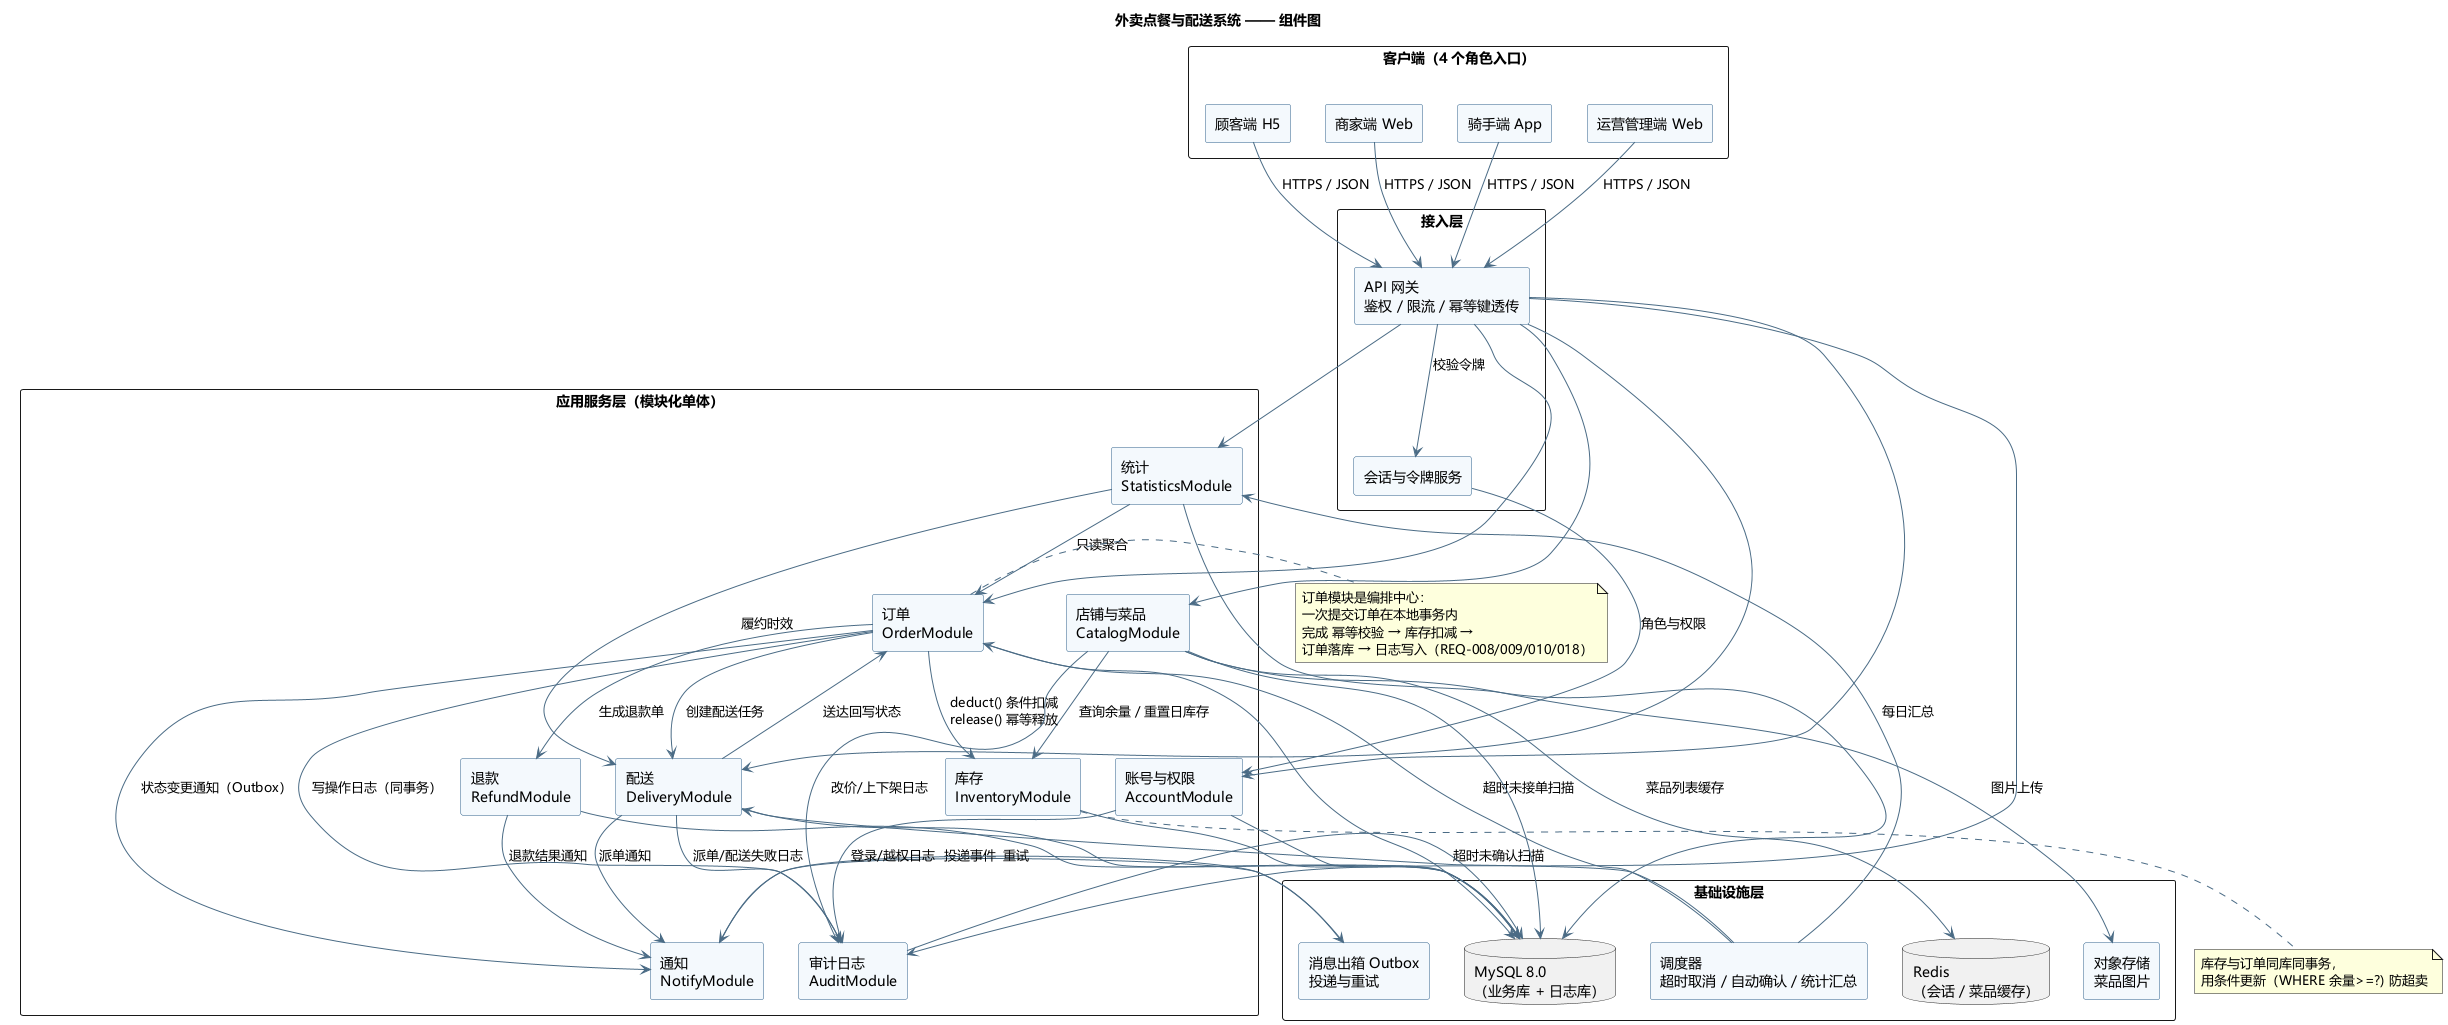

The diagram above was rendered by PlantUML. Its source (embedded in the PNG):
@startuml UML组件图
title 外卖点餐与配送系统 —— 组件图
skinparam shadowing false
skinparam defaultFontName "Microsoft YaHei"
skinparam componentStyle rectangle
skinparam packageStyle rectangle
skinparam component {
  BackgroundColor #F4F9FD
  BorderColor #2C5F8A
  ArrowColor #4A6B85
}

package "客户端（4 个角色入口）" {
  [顾客端 H5] as CUST
  [商家端 Web] as SHOP
  [骑手端 App] as RIDER
  [运营管理端 Web] as ADMIN
}

package "接入层" {
  [API 网关\n鉴权 / 限流 / 幂等键透传] as GW
  [会话与令牌服务] as AUTH
}

package "应用服务层（模块化单体）" {
  component "账号与权限\nAccountModule" as M1
  component "店铺与菜品\nCatalogModule" as M2
  component "库存\nInventoryModule" as M3
  component "订单\nOrderModule" as M4
  component "配送\nDeliveryModule" as M5
  component "退款\nRefundModule" as M6
  component "统计\nStatisticsModule" as M7
  component "审计日志\nAuditModule" as M8
  component "通知\nNotifyModule" as M9
}

package "基础设施层" {
  database "MySQL 8.0\n（业务库 + 日志库）" as DB
  database "Redis\n（会话 / 菜品缓存）" as CACHE
  [对象存储\n菜品图片] as OSS
  [调度器\n超时取消 / 自动确认 / 统计汇总] as SCHED
  [消息出箱 Outbox\n投递与重试] as MQ
}

' ---------- 客户端到网关 ----------
CUST --> GW : HTTPS / JSON
SHOP --> GW : HTTPS / JSON
RIDER --> GW : HTTPS / JSON
ADMIN --> GW : HTTPS / JSON
GW --> AUTH : 校验令牌
AUTH --> M1 : 角色与权限

' ---------- 网关到各模块（REST） ----------
GW --> M1
GW --> M2
GW --> M4
GW --> M5
GW --> M7
GW --> M8

' ---------- 模块间调用 ----------
M2 --> M3 : 查询余量 / 重置日库存
M4 --> M3 : deduct() 条件扣减\nrelease() 幂等释放
M4 --> M6 : 生成退款单
M4 --> M8 : 写操作日志（同事务）
M4 --> M9 : 状态变更通知（Outbox）
M4 --> M5 : 创建配送任务
M5 --> M4 : 送达回写状态
M5 --> M9 : 派单通知
M6 --> M9 : 退款结果通知
M7 --> M4 : 只读聚合
M7 --> M5 : 履约时效
M9 --> MQ : 投递事件
MQ --> M9 : 重试
M1 --> M8 : 登录/越权日志
M2 --> M8 : 改价/上下架日志
M5 --> M8 : 派单/配送失败日志
SCHED --> M4 : 超时未接单扫描
SCHED --> M5 : 超时未确认扫描
SCHED --> M7 : 每日汇总

' ---------- 数据访问 ----------
M1 --> DB
M2 --> DB
M3 --> DB
M4 --> DB
M5 --> DB
M6 --> DB
M7 --> DB
M8 --> DB
M2 --> CACHE : 菜品列表缓存
M2 --> OSS : 图片上传

note right of M4
  订单模块是编排中心：
  一次提交订单在本地事务内
  完成 幂等校验 → 库存扣减 →
  订单落库 → 日志写入（REQ-008/009/010/018）
end note

note bottom of M3
  库存与订单同库同事务，
  用条件更新（WHERE 余量>=?) 防超卖
end note

@enduml